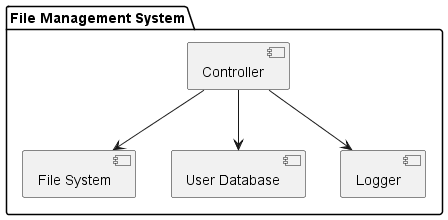

The diagram above was rendered by PlantUML. Its source (embedded in the PNG):
@startuml dependency_diagram
package "File Management System" {
    [Controller] --> [File System]
    [Controller] --> [User Database]
    [Controller] --> [Logger]
}
@enduml